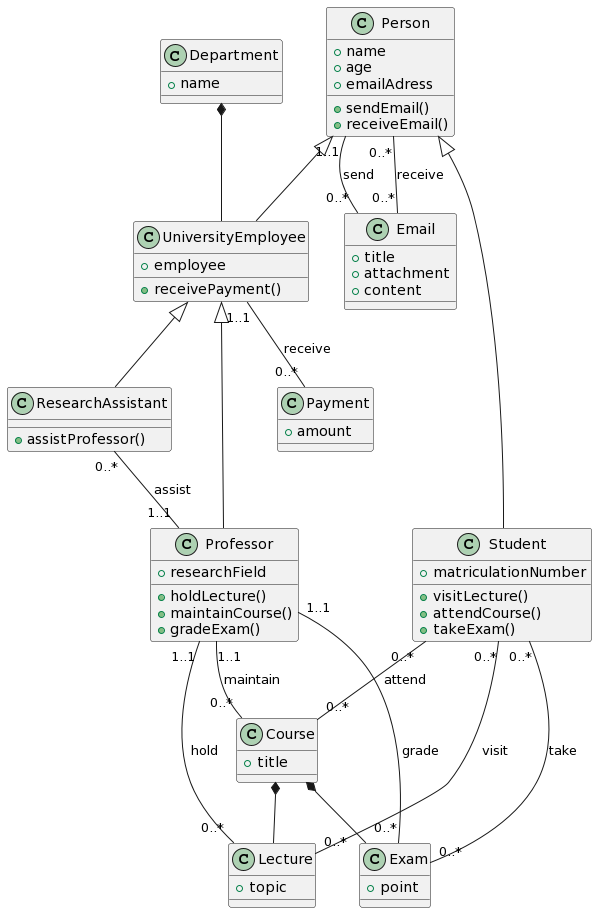

The diagram above was rendered by PlantUML. Its source (embedded in the PNG):
@startuml
class Email {
+ title
+ attachment
+ content
}

class Person {
+ name
+ age
+ emailAdress
+ sendEmail()
+ receiveEmail()
}

class Professor {
+ researchField
+ holdLecture()
+ maintainCourse()
+ gradeExam()
}

class UniversityEmployee {
+ employee
+ receivePayment()
}

class Payment {
+ amount
}

class Department {
+ name
}

class Lecture {
+ topic
}

class Course {
+ title
}

class Exam {
+ point
}

class Student {
+ matriculationNumber
+ visitLecture()
+ attendCourse()
+ takeExam()
}

class ResearchAssistant {
+ assistProfessor()
}

Person <|-- UniversityEmployee
UniversityEmployee <|-- Professor
UniversityEmployee <|-- ResearchAssistant
Person <|-- Student
Department *-- UniversityEmployee
Course *-- Lecture
Course *-- Exam
Person "1..1" -- "0..*" Email: send
Person "0..*" -- "0..*" Email: receive
UniversityEmployee "1..1" -- "0..*" Payment: receive
ResearchAssistant "0..*" -- "1..1" Professor: assist
Professor "1..1" -- "0..*" Lecture: hold
Professor "1..1" -- "0..*" Course: maintain
Professor "1..1" -- "0..*" Exam: grade
Student "0..*" -- "0..*" Lecture: visit
Student "0..*" -- "0..*" Course: attend
Student "0..*" -- "0..*" Exam: take
@enduml